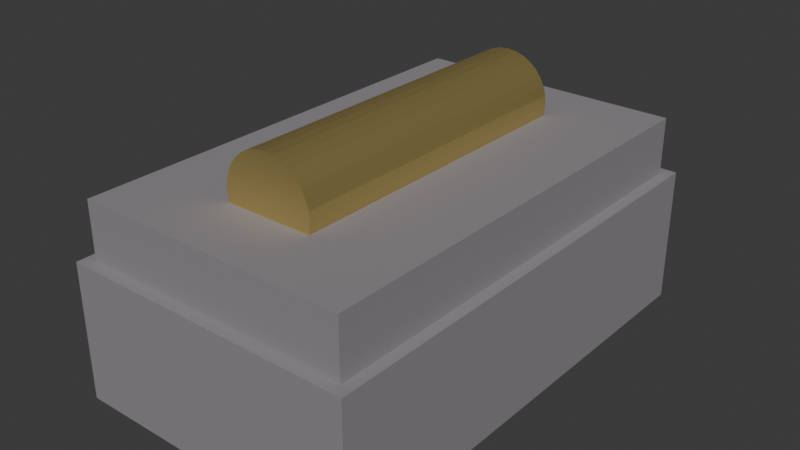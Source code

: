 # Source: prop_imperial_sarcophagus.blend  (saved by Blender 5.3.31; exported with 4.5.12 LTS)
import bpy
from mathutils import Matrix  # noqa: F401  (used for matrix-valued properties, if any)

bpy.ops.wm.read_factory_settings(use_empty=True)
scene = bpy.context.scene
scene.name = 'Scene'

# ---- collections
col_collection = bpy.data.collections.new('Collection'); scene.collection.children.link(col_collection)

# ---- materials (node trees are filled in below, after node groups)
mat_mat_sarcophagus_marble = bpy.data.materials.new('mat_sarcophagus_marble')
mat_mat_sarcophagus_gold = bpy.data.materials.new('mat_sarcophagus_gold')

# ---- material node trees
mat_mat_sarcophagus_marble.use_nodes = True; mat_mat_sarcophagus_marble.node_tree.nodes.clear()
_N = mat_mat_sarcophagus_marble.node_tree.nodes; _L = mat_mat_sarcophagus_marble.node_tree.links
n0 = _N.new('ShaderNodeBsdfPrincipled'); n0.name = 'Principled BSDF'; n0.location = (-200, 100)
n0.inputs[0].default_value = (0.3, 0.28, 0.3, 1.0)
n0.inputs[1].default_value = 0.1
n0.inputs[2].default_value = 0.7
n0.inputs[10].default_value = 0.005
n1 = _N.new('ShaderNodeOutputMaterial'); n1.name = 'Material Output'; n1.location = (200, 100)
_L.new(n0.outputs[0], n1.inputs[0])
n1.is_active_output = True
mat_mat_sarcophagus_gold.use_nodes = True; mat_mat_sarcophagus_gold.node_tree.nodes.clear()
_N = mat_mat_sarcophagus_gold.node_tree.nodes; _L = mat_mat_sarcophagus_gold.node_tree.links
n0 = _N.new('ShaderNodeBsdfPrincipled'); n0.name = 'Principled BSDF'; n0.location = (-200, 100)
n0.inputs[0].default_value = (0.7, 0.55, 0.2, 1.0)
n0.inputs[1].default_value = 0.8
n0.inputs[2].default_value = 0.4
n0.inputs[10].default_value = 0.005
n1 = _N.new('ShaderNodeOutputMaterial'); n1.name = 'Material Output'; n1.location = (200, 100)
_L.new(n0.outputs[0], n1.inputs[0])
n1.is_active_output = True

# ---- world
world_world = bpy.data.worlds.new('World'); scene.world = world_world
world_world.use_nodes = True; world_world.node_tree.nodes.clear()
_N = world_world.node_tree.nodes; _L = world_world.node_tree.links
n0 = _N.new('ShaderNodeOutputWorld'); n0.name = 'World Output'; n0.location = (200, 100)
n1 = _N.new('ShaderNodeBackground'); n1.name = 'Background'; n1.location = (-200, 100)
n1.inputs[0].default_value = (0.05088, 0.05088, 0.05088, 1.0)
_L.new(n1.outputs[0], n0.inputs[0])
n0.is_active_output = True
world_world.color = (0.05088, 0.05088, 0.05088)
world_world.sun_shadow_jitter_overblur = 0.0

# ---- meshes
me_cube = bpy.data.meshes.new('Cube')
me_cube.from_pydata([(-0.5, -0.5, -0.5), (-0.5, -0.5, 0.5), (-0.5, 0.5, -0.5), (-0.5, 0.5, 0.5), (0.5, -0.5, -0.5), (0.5, -0.5, 0.5), (0.5, 0.5, -0.5), (0.5, 0.5, 0.5)], [], [(0, 1, 3, 2), (2, 3, 7, 6), (6, 7, 5, 4), (4, 5, 1, 0), (2, 6, 4, 0), (7, 3, 1, 5)])
_uv = me_cube.uv_layers.new(name='UVMap')
_uv.uv.foreach_set('vector', [0.375, 0.0, 0.625, 0.0, 0.625, 0.25, 0.375, 0.25, 0.375, 0.25, 0.625, 0.25, 0.625, 0.5, 0.375, 0.5, 0.375, 0.5, 0.625, 0.5, 0.625, 0.75, 0.375, 0.75, 0.375, 0.75, 0.625, 0.75, 0.625, 1.0, 0.375, 1.0, 0.125, 0.5, 0.375, 0.5, 0.375, 0.75, 0.125, 0.75, 0.625, 0.5, 0.875, 0.5, 0.875, 0.75, 0.625, 0.75])
me_cube.materials.append(mat_mat_sarcophagus_marble)
me_cube.update()
me_cube_001 = bpy.data.meshes.new('Cube.001')
me_cube_001.from_pydata([(-0.5, -0.5, -0.5), (-0.5, -0.5, 0.5), (-0.5, 0.5, -0.5), (-0.5, 0.5, 0.5), (0.5, -0.5, -0.5), (0.5, -0.5, 0.5), (0.5, 0.5, -0.5), (0.5, 0.5, 0.5)], [], [(0, 1, 3, 2), (2, 3, 7, 6), (6, 7, 5, 4), (4, 5, 1, 0), (2, 6, 4, 0), (7, 3, 1, 5)])
_uv = me_cube_001.uv_layers.new(name='UVMap')
_uv.uv.foreach_set('vector', [0.375, 0.0, 0.625, 0.0, 0.625, 0.25, 0.375, 0.25, 0.375, 0.25, 0.625, 0.25, 0.625, 0.5, 0.375, 0.5, 0.375, 0.5, 0.625, 0.5, 0.625, 0.75, 0.375, 0.75, 0.375, 0.75, 0.625, 0.75, 0.625, 1.0, 0.375, 1.0, 0.125, 0.5, 0.375, 0.5, 0.375, 0.75, 0.125, 0.75, 0.625, 0.5, 0.875, 0.5, 0.875, 0.75, 0.625, 0.75])
me_cube_001.materials.append(mat_mat_sarcophagus_marble)
me_cube_001.update()
me_cylinder = bpy.data.meshes.new('Cylinder')
me_cylinder.from_pydata([(0.0, 0.4, -1.4), (0.0, 0.4, 1.4), (0.07804, 0.3923, -1.4), (0.07804, 0.3923, 1.4), (0.1531, 0.3696, -1.4), (0.1531, 0.3696, 1.4), (0.2222, 0.3326, -1.4), (0.2222, 0.3326, 1.4), (0.2828, 0.2828, -1.4), (0.2828, 0.2828, 1.4), (0.3326, 0.2222, -1.4), (0.3326, 0.2222, 1.4), (0.3696, 0.1531, -1.4), (0.3696, 0.1531, 1.4), (0.3923, 0.07804, -1.4), (0.3923, 0.07804, 1.4), (0.4, 0.0, -1.4), (0.4, 0.0, 1.4), (0.3923, -0.07804, -1.4), (0.3923, -0.07804, 1.4), (0.3696, -0.1531, -1.4), (0.3696, -0.1531, 1.4), (0.3326, -0.2222, -1.4), (0.3326, -0.2222, 1.4), (0.2828, -0.2828, -1.4), (0.2828, -0.2828, 1.4), (0.2222, -0.3326, -1.4), (0.2222, -0.3326, 1.4), (0.1531, -0.3696, -1.4), (0.1531, -0.3696, 1.4), (0.07804, -0.3923, -1.4), (0.07804, -0.3923, 1.4), (0.0, -0.4, -1.4), (0.0, -0.4, 1.4), (-0.07804, -0.3923, -1.4), (-0.07804, -0.3923, 1.4), (-0.1531, -0.3696, -1.4), (-0.1531, -0.3696, 1.4), (-0.2222, -0.3326, -1.4), (-0.2222, -0.3326, 1.4), (-0.2828, -0.2828, -1.4), (-0.2828, -0.2828, 1.4), (-0.3326, -0.2222, -1.4), (-0.3326, -0.2222, 1.4), (-0.3696, -0.1531, -1.4), (-0.3696, -0.1531, 1.4), (-0.3923, -0.07804, -1.4), (-0.3923, -0.07804, 1.4), (-0.4, 0.0, -1.4), (-0.4, 0.0, 1.4), (-0.3923, 0.07804, -1.4), (-0.3923, 0.07804, 1.4), (-0.3696, 0.1531, -1.4), (-0.3696, 0.1531, 1.4), (-0.3326, 0.2222, -1.4), (-0.3326, 0.2222, 1.4), (-0.2828, 0.2828, -1.4), (-0.2828, 0.2828, 1.4), (-0.2222, 0.3326, -1.4), (-0.2222, 0.3326, 1.4), (-0.1531, 0.3696, -1.4), (-0.1531, 0.3696, 1.4), (-0.07804, 0.3923, -1.4), (-0.07804, 0.3923, 1.4)], [], [(0, 1, 3, 2), (2, 3, 5, 4), (4, 5, 7, 6), (6, 7, 9, 8), (8, 9, 11, 10), (10, 11, 13, 12), (12, 13, 15, 14), (14, 15, 17, 16), (16, 17, 19, 18), (18, 19, 21, 20), (20, 21, 23, 22), (22, 23, 25, 24), (24, 25, 27, 26), (26, 27, 29, 28), (28, 29, 31, 30), (30, 31, 33, 32), (32, 33, 35, 34), (34, 35, 37, 36), (36, 37, 39, 38), (38, 39, 41, 40), (40, 41, 43, 42), (42, 43, 45, 44), (44, 45, 47, 46), (46, 47, 49, 48), (48, 49, 51, 50), (50, 51, 53, 52), (52, 53, 55, 54), (54, 55, 57, 56), (56, 57, 59, 58), (58, 59, 61, 60), (3, 1, 63, 61, 59, 57, 55, 53, 51, 49, 47, 45, 43, 41, 39, 37, 35, 33, 31, 29, 27, 25, 23, 21, 19, 17, 15, 13, 11, 9, 7, 5), (60, 61, 63, 62), (62, 63, 1, 0), (0, 2, 4, 6, 8, 10, 12, 14, 16, 18, 20, 22, 24, 26, 28, 30, 32, 34, 36, 38, 40, 42, 44, 46, 48, 50, 52, 54, 56, 58, 60, 62)])
_uv = me_cylinder.uv_layers.new(name='UVMap')
_uv.uv.foreach_set('vector', [1.0, 0.5, 1.0, 1.0, 0.9688, 1.0, 0.9688, 0.5, 0.9688, 0.5, 0.9688, 1.0, 0.9375, 1.0, 0.9375, 0.5, 0.9375, 0.5, 0.9375, 1.0, 0.9062, 1.0, 0.9062, 0.5, 0.9062, 0.5, 0.9062, 1.0, 0.875, 1.0, 0.875, 0.5, 0.875, 0.5, 0.875, 1.0, 0.8438, 1.0, 0.8438, 0.5, 0.8438, 0.5, 0.8438, 1.0, 0.8125, 1.0, 0.8125, 0.5, 0.8125, 0.5, 0.8125, 1.0, 0.7812, 1.0, 0.7812, 0.5, 0.7812, 0.5, 0.7812, 1.0, 0.75, 1.0, 0.75, 0.5, 0.75, 0.5, 0.75, 1.0, 0.7188, 1.0, 0.7188, 0.5, 0.7188, 0.5, 0.7188, 1.0, 0.6875, 1.0, 0.6875, 0.5, 0.6875, 0.5, 0.6875, 1.0, 0.6562, 1.0, 0.6562, 0.5, 0.6562, 0.5, 0.6562, 1.0, 0.625, 1.0, 0.625, 0.5, 0.625, 0.5, 0.625, 1.0, 0.5938, 1.0, 0.5938, 0.5, 0.5938, 0.5, 0.5938, 1.0, 0.5625, 1.0, 0.5625, 0.5, 0.5625, 0.5, 0.5625, 1.0, 0.5312, 1.0, 0.5312, 0.5, 0.5312, 0.5, 0.5312, 1.0, 0.5, 1.0, 0.5, 0.5, 0.5, 0.5, 0.5, 1.0, 0.4688, 1.0, 0.4688, 0.5, 0.4688, 0.5, 0.4688, 1.0, 0.4375, 1.0, 0.4375, 0.5, 0.4375, 0.5, 0.4375, 1.0, 0.4062, 1.0, 0.4062, 0.5, 0.4062, 0.5, 0.4062, 1.0, 0.375, 1.0, 0.375, 0.5, 0.375, 0.5, 0.375, 1.0, 0.3438, 1.0, 0.3438, 0.5, 0.3438, 0.5, 0.3438, 1.0, 0.3125, 1.0, 0.3125, 0.5, 0.3125, 0.5, 0.3125, 1.0, 0.2812, 1.0, 0.2812, 0.5, 0.2812, 0.5, 0.2812, 1.0, 0.25, 1.0, 0.25, 0.5, 0.25, 0.5, 0.25, 1.0, 0.2188, 1.0, 0.2188, 0.5, 0.2188, 0.5, 0.2188, 1.0, 0.1875, 1.0, 0.1875, 0.5, 0.1875, 0.5, 0.1875, 1.0, 0.1562, 1.0, 0.1562, 0.5, 0.1562, 0.5, 0.1562, 1.0, 0.125, 1.0, 0.125, 0.5, 0.125, 0.5, 0.125, 1.0, 0.09375, 1.0, 0.09375, 0.5, 0.09375, 0.5, 0.09375, 1.0, 0.0625, 1.0, 0.0625, 0.5, 0.2968, 0.4854, 0.25, 0.49, 0.2032, 0.4854, 0.1582, 0.4717, 0.1167, 0.4496, 0.08029, 0.4197, 0.05045, 0.3833, 0.02827, 0.3418, 0.01461, 0.2968, 0.01, 0.25, 0.01461, 0.2032, 0.02827, 0.1582, 0.05045, 0.1167, 0.08029, 0.08029, 0.1167, 0.05045, 0.1582, 0.02827, 0.2032, 0.01461, 0.25, 0.01, 0.2968, 0.01461, 0.3418, 0.02827, 0.3833, 0.05045, 0.4197, 0.08029, 0.4496, 0.1167, 0.4717, 0.1582, 0.4854, 0.2032, 0.49, 0.25, 0.4854, 0.2968, 0.4717, 0.3418, 0.4496, 0.3833, 0.4197, 0.4197, 0.3833, 0.4496, 0.3418, 0.4717, 0.0625, 0.5, 0.0625, 1.0, 0.03125, 1.0, 0.03125, 0.5, 0.03125, 0.5, 0.03125, 1.0, 0.0, 1.0, 0.0, 0.5, 0.75, 0.49, 0.7968, 0.4854, 0.8418, 0.4717, 0.8833, 0.4496, 0.9197, 0.4197, 0.9496, 0.3833, 0.9717, 0.3418, 0.9854, 0.2968, 0.99, 0.25, 0.9854, 0.2032, 0.9717, 0.1582, 0.9496, 0.1167, 0.9197, 0.08029, 0.8833, 0.05045, 0.8418, 0.02827, 0.7968, 0.01461, 0.75, 0.01, 0.7032, 0.01461, 0.6582, 0.02827, 0.6167, 0.05045, 0.5803, 0.08029, 0.5504, 0.1167, 0.5283, 0.1582, 0.5146, 0.2032, 0.51, 0.25, 0.5146, 0.2968, 0.5283, 0.3418, 0.5504, 0.3833, 0.5803, 0.4197, 0.6167, 0.4496, 0.6582, 0.4717, 0.7032, 0.4854])
me_cylinder.materials.append(mat_mat_sarcophagus_gold)
me_cylinder.update()

# ---- objects
ob_cube = bpy.data.objects.new('Cube', me_cube)
ob_cube_001 = bpy.data.objects.new('Cube.001', me_cube_001)
ob_cylinder = bpy.data.objects.new('Cylinder', me_cylinder)

# ---- transforms, parenting, visibility, modifiers, constraints
ob_cube.location = (0.0, 0.0, 0.6)
ob_cube.scale = (2.6, 4.2, 1.2)
ob_cube_001.location = (0.0, 0.0, 1.45)
ob_cube_001.scale = (2.4, 4.0, 0.5)
ob_cylinder.location = (0.0, 0.0, 1.8)
ob_cylinder.rotation_euler = (1.571, 0.0, 0.0)

# ---- collection membership
col_collection.objects.link(ob_cube)
col_collection.objects.link(ob_cube_001)
col_collection.objects.link(ob_cylinder)

# ---- scene / render settings (as saved in the file)
scene.frame_start = 1; scene.frame_end = 250; scene.frame_set(1)
scene.render.engine = 'BLENDER_EEVEE_NEXT'
scene.render.bake_bias = 0.0
scene.render.bake_samples = 0
scene.render.compositor_device = 'GPU'
scene.eevee.use_volume_custom_range = False
scene.eevee.fast_gi_thickness_near = 0.1
scene.eevee.fast_gi_thickness_far = 0.0
scene.eevee.ray_tracing_options.screen_trace_thickness = 0.1
bpy.context.view_layer.update()

# ---- added for rendering (the .blend has no active camera and no usable light): camera, sun
cam_auto = bpy.data.cameras.new('AutoCamera')
cam_auto.lens = 50.0
cam_auto.sensor_width = 36.0
cam_auto.clip_end = 1000.0
ob_auto_camera = bpy.data.objects.new('AutoCamera', cam_auto)
scene.collection.objects.link(ob_auto_camera)
ob_auto_camera.location = (5.00306, -6.00367, 5.10245)
ob_auto_camera.rotation_euler = (1.09748, -7.21219e-08, 0.694738)
scene.camera = ob_auto_camera
light_auto_sun = bpy.data.lights.new('AutoSun', 'SUN')
light_auto_sun.energy = 3.0
light_auto_sun.angle = 0.0523599
ob_auto_sun = bpy.data.objects.new('AutoSun', light_auto_sun)
scene.collection.objects.link(ob_auto_sun)
ob_auto_sun.rotation_euler = (0.872665, 0.174533, 0.523599)
bpy.context.view_layer.update()
